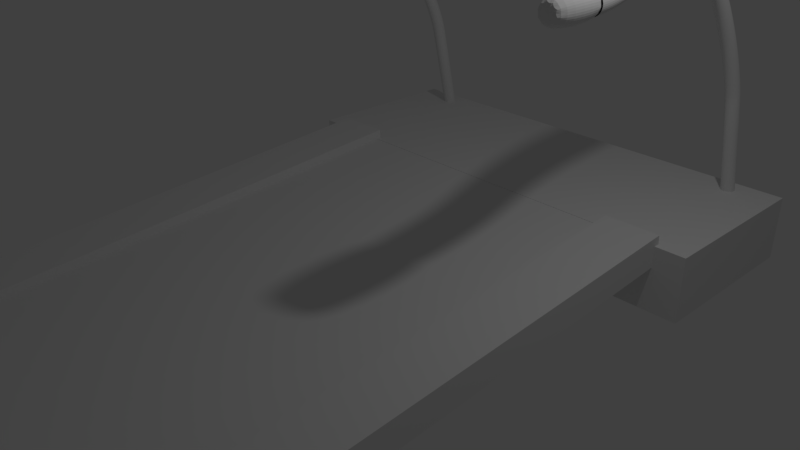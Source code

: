 # Source: Treadmill.blend  (saved by Blender 2.79.0; exported with 4.5.12 LTS)
import bpy
from mathutils import Matrix  # noqa: F401  (used for matrix-valued properties, if any)

bpy.ops.wm.read_factory_settings(use_empty=True)
scene = bpy.context.scene
scene.name = 'Scene'

# ---- collections
col_collection_1 = bpy.data.collections.new('Collection 1'); scene.collection.children.link(col_collection_1)

# ---- world
world_world = bpy.data.worlds.new('World'); scene.world = world_world
world_world.color = (0.05088, 0.05088, 0.05088)
world_world.use_sun_shadow = False
world_world.sun_shadow_jitter_overblur = 0.0
world_world.cycles.sampling_method = 'MANUAL'

# ---- cameras
cam_camera = bpy.data.cameras.new('Camera')
cam_camera.clip_end = 100.0
cam_camera.lens = 35.0
cam_camera.sensor_width = 32.0
cam_camera.sensor_height = 18.0
cam_camera.ortho_scale = 7.314
cam_camera.dof.focus_distance = 0.0
cam_camera.dof.aperture_fstop = 128.0

# ---- lights
light_lamp = bpy.data.lights.new('Lamp', 'POINT')
light_lamp.transmission_factor = 0.0
light_lamp.cutoff_distance = 30.0
light_lamp.energy = 100.0
light_lamp.shadow_buffer_clip_start = 1.001
light_lamp.shadow_soft_size = 0.1
light_lamp.shadow_maximum_resolution = 0.006
light_lamp.use_absolute_resolution = True

# ---- meshes
me_cube_004 = bpy.data.meshes.new('Cube.004')
me_cube_004.from_pydata([(-1.0, -1.0, -1.0), (-1.0, -1.0, 1.0), (-1.0, 1.0, -1.0), (-1.0, 1.0, 1.0), (1.0, -1.0, -1.0), (1.0, -1.0, 1.0), (1.0, 1.0, -1.0), (1.0, 1.0, 1.0)], [], [(0, 1, 3, 2), (2, 3, 7, 6), (6, 7, 5, 4), (4, 5, 1, 0), (2, 6, 4, 0), (7, 3, 1, 5)])
me_cube_004.use_remesh_preserve_volume = False
me_cube_004.use_remesh_preserve_attributes = False
me_cube_004.use_mirror_vertex_groups = False
me_cube_004.update()
me_cuplane = bpy.data.meshes.new('CUPlane')
me_cuplane.from_pydata([(-2.535, 2.511, 0.3312), (-2.697, 2.766, 0.2651), (-2.647, 2.79, 0.2921), (-2.585, 2.79, 0.2921), (-2.535, 2.766, 0.2651), (-2.516, 2.727, 0.2215), (-2.535, 2.687, 0.1778), (-2.585, 2.663, 0.1508), (-2.647, 2.663, 0.1508), (-2.697, 2.687, 0.1778), (-2.716, 2.727, 0.2215), (-2.697, 2.905, 0.135), (-2.647, 2.931, 0.1608), (-2.585, 2.931, 0.1608), (-2.535, 2.905, 0.135), (-2.516, 2.864, 0.09332), (-2.535, 2.822, 0.05159), (-2.585, 2.797, 0.02581), (-2.647, 2.797, 0.02581), (-2.697, 2.822, 0.05159), (-2.716, 2.864, 0.09332), (-2.697, 3.05, -0.01708), (-2.647, 3.077, 0.007223), (-2.585, 3.077, 0.007223), (-2.535, 3.05, -0.01708), (-2.516, 3.006, -0.05641), (-2.535, 2.962, -0.09574), (-2.585, 2.935, -0.12), (-2.647, 2.935, -0.12), (-2.697, 2.962, -0.09574), (-2.716, 3.006, -0.05641), (-2.697, 3.195, -0.1875), (-2.647, 3.223, -0.1645), (-2.585, 3.223, -0.1645), (-2.535, 3.195, -0.1875), (-2.516, 3.15, -0.2247), (-2.535, 3.104, -0.2618), (-2.585, 3.076, -0.2848), (-2.647, 3.076, -0.2848), (-2.697, 3.104, -0.2618), (-2.716, 3.15, -0.2247), (-2.697, 3.339, -0.3729), (-2.647, 3.369, -0.3512), (-2.585, 3.369, -0.3512), (-2.535, 3.339, -0.3729), (-2.516, 3.292, -0.408), (-2.535, 3.245, -0.4431), (-2.585, 3.216, -0.4648), (-2.647, 3.216, -0.4648), (-2.697, 3.245, -0.4431), (-2.716, 3.292, -0.408), (-2.697, 3.479, -0.5696), (-2.647, 3.509, -0.5491), (-2.585, 3.509, -0.5491), (-2.535, 3.479, -0.5696), (-2.516, 3.431, -0.6027), (-2.535, 3.382, -0.6358), (-2.585, 3.352, -0.6563), (-2.647, 3.352, -0.6563), (-2.697, 3.382, -0.6358), (-2.716, 3.431, -0.6027), (-2.697, 3.612, -0.7737), (-2.647, 3.643, -0.7545), (-2.585, 3.643, -0.7545), (-2.535, 3.612, -0.7737), (-2.516, 3.563, -0.8048), (-2.535, 3.513, -0.8359), (-2.585, 3.482, -0.8551), (-2.647, 3.482, -0.8551), (-2.697, 3.513, -0.8359), (-2.716, 3.563, -0.8048), (-2.697, 3.736, -0.9812), (-2.647, 3.768, -0.9633), (-2.585, 3.768, -0.9633), (-2.535, 3.736, -0.9812), (-2.516, 3.685, -1.01), (-2.535, 3.634, -1.039), (-2.585, 3.602, -1.057), (-2.647, 3.602, -1.057), (-2.697, 3.634, -1.039), (-2.716, 3.685, -1.01), (-2.697, 3.847, -1.188), (-2.647, 3.88, -1.172), (-2.585, 3.88, -1.172), (-2.535, 3.847, -1.188), (-2.516, 3.795, -1.215), (-2.535, 3.743, -1.241), (-2.585, 3.71, -1.258), (-2.647, 3.71, -1.258), (-2.697, 3.743, -1.241), (-2.716, 3.795, -1.215), (-2.697, 3.944, -1.39), (-2.647, 3.978, -1.375), (-2.585, 3.978, -1.375), (-2.535, 3.944, -1.39), (-2.516, 3.891, -1.414), (-2.535, 3.837, -1.438), (-2.585, 3.804, -1.453), (-2.647, 3.804, -1.453), (-2.697, 3.837, -1.438), (-2.716, 3.891, -1.414), (-2.697, 4.025, -1.583), (-2.647, 4.059, -1.57), (-2.585, 4.059, -1.57), (-2.535, 4.025, -1.583), (-2.516, 3.971, -1.604), (-2.535, 3.916, -1.625), (-2.585, 3.882, -1.638), (-2.647, 3.882, -1.638), (-2.697, 3.916, -1.625), (-2.716, 3.971, -1.604), (-2.697, 4.089, -1.766), (-2.647, 4.124, -1.756), (-2.585, 4.124, -1.756), (-2.535, 4.089, -1.766), (-2.516, 4.032, -1.782), (-2.535, 3.976, -1.798), (-2.585, 3.941, -1.808), (-2.647, 3.941, -1.808), (-2.697, 3.976, -1.798), (-2.716, 4.032, -1.782), (-2.697, 4.565, -3.872), (-2.647, 4.601, -3.864), (-2.585, 4.601, -3.864), (-2.535, 4.565, -3.872), (-2.516, 4.508, -3.884), (-2.535, 4.451, -3.897), (-2.585, 4.415, -3.905), (-2.647, 4.415, -3.905), (-2.697, 4.451, -3.897), (-2.716, 4.508, -3.884), (0.03048, 4.928, 1.833), (0.03048, 5.003, 1.888), (0.03048, 5.096, 1.888), (0.03048, 5.171, 1.834), (0.03048, 5.2, 1.745), (0.03048, 5.171, 1.657), (0.03048, 5.096, 1.603), (0.03048, 5.003, 1.602), (0.03048, 4.928, 1.657), (0.03048, 4.9, 1.745), (-2.51, 4.928, 1.833), (-2.519, 5.003, 1.888), (-2.527, 5.095, 1.888), (-2.531, 5.17, 1.833), (-2.53, 5.199, 1.745), (-2.523, 5.171, 1.657), (-2.514, 5.096, 1.603), (-2.506, 5.004, 1.603), (-2.502, 4.929, 1.657), (-2.504, 4.9, 1.745), (-2.531, 4.926, 1.832), (-2.566, 4.994, 1.883), (-2.597, 5.081, 1.88), (-2.613, 5.154, 1.825), (-2.607, 5.184, 1.737), (-2.581, 5.16, 1.651), (-2.546, 5.091, 1.6), (-2.515, 5.004, 1.603), (-2.499, 4.931, 1.658), (-2.505, 4.902, 1.746), (-2.543, 4.919, 1.828), (-2.608, 4.97, 1.87), (-2.666, 5.041, 1.859), (-2.695, 5.106, 1.799), (-2.683, 5.139, 1.713), (-2.636, 5.127, 1.634), (-2.571, 5.076, 1.592), (-2.513, 5.005, 1.603), (-2.485, 4.94, 1.663), (-2.496, 4.907, 1.749), (-2.551, 4.908, 1.822), (-2.636, 4.933, 1.851), (-2.711, 4.981, 1.827), (-2.749, 5.034, 1.761), (-2.734, 5.071, 1.677), (-2.673, 5.079, 1.608), (-2.588, 5.054, 1.58), (-2.512, 5.006, 1.604), (-2.475, 4.953, 1.67), (-2.489, 4.916, 1.754), (-2.554, 4.89, 1.813), (-2.645, 4.892, 1.829), (-2.727, 4.919, 1.794), (-2.767, 4.962, 1.723), (-2.752, 5.003, 1.641), (-2.685, 5.028, 1.581), (-2.594, 5.026, 1.565), (-2.512, 4.998, 1.6), (-2.472, 4.956, 1.671), (-2.488, 4.914, 1.753), (-2.553, 2.783, 0.6934), (-2.645, 2.777, 0.7054), (-2.727, 2.796, 0.6666), (-2.768, 2.833, 0.5919), (-2.752, 2.873, 0.5098), (-2.686, 2.901, 0.4517), (-2.594, 2.907, 0.4398), (-2.512, 2.888, 0.4786), (-2.471, 2.852, 0.5533), (-2.487, 2.812, 0.6354), (-2.553, 2.668, 0.6417), (-2.645, 2.663, 0.654), (-2.727, 2.679, 0.6138), (-2.768, 2.709, 0.5363), (-2.752, 2.742, 0.4512), (-2.686, 2.766, 0.391), (-2.594, 2.771, 0.3786), (-2.512, 2.755, 0.4189), (-2.471, 2.725, 0.4963), (-2.487, 2.691, 0.5814), (-2.553, 2.527, 0.5943), (-2.645, 2.523, 0.6071), (-2.727, 2.535, 0.5656), (-2.768, 2.558, 0.4857), (-2.752, 2.584, 0.398), (-2.686, 2.602, 0.3359), (-2.594, 2.605, 0.3231), (-2.512, 2.593, 0.3646), (-2.471, 2.57, 0.4445), (-2.487, 2.545, 0.5322), (-2.553, 2.382, 0.5588), (-2.645, 2.38, 0.5718), (-2.727, 2.388, 0.5294), (-2.768, 2.404, 0.4478), (-2.752, 2.421, 0.3581), (-2.686, 2.434, 0.2946), (-2.594, 2.436, 0.2816), (-2.512, 2.428, 0.324), (-2.471, 2.412, 0.4056), (-2.487, 2.395, 0.4953), (-2.553, 2.257, 0.5407), (-2.645, 2.256, 0.5539), (-2.727, 2.26, 0.511), (-2.768, 2.269, 0.4283), (-2.752, 2.28, 0.3375), (-2.686, 2.287, 0.2732), (-2.594, 2.288, 0.26), (-2.512, 2.283, 0.303), (-2.471, 2.274, 0.3856), (-2.487, 2.264, 0.4764), (-2.553, 2.181, 0.5349), (-2.645, 2.18, 0.5481), (-2.727, 2.184, 0.5051), (-2.768, 2.193, 0.4224), (-2.752, 2.202, 0.3315), (-2.686, 2.209, 0.2672), (-2.594, 2.21, 0.254), (-2.512, 2.206, 0.297), (-2.471, 2.197, 0.3797), (-2.487, 2.188, 0.4706), (-2.553, 2.036, 0.516), (-2.645, 2.033, 0.529), (-2.727, 2.041, 0.4864), (-2.768, 2.054, 0.4044), (-2.752, 2.07, 0.3143), (-2.686, 2.08, 0.2506), (-2.594, 2.082, 0.2375), (-2.512, 2.075, 0.2801), (-2.471, 2.062, 0.3621), (-2.487, 2.046, 0.4522), (-2.553, 1.868, 0.4812), (-2.645, 1.865, 0.4941), (-2.727, 1.875, 0.4521), (-2.768, 1.894, 0.3713), (-2.752, 1.915, 0.2825), (-2.686, 1.931, 0.2196), (-2.594, 1.934, 0.2067), (-2.512, 1.924, 0.2487), (-2.471, 1.904, 0.3295), (-2.487, 1.883, 0.4184), (-2.553, 1.702, 0.4358), (-2.645, 1.698, 0.4485), (-2.727, 1.711, 0.4073), (-2.768, 1.736, 0.328), (-2.752, 1.764, 0.2408), (-2.686, 1.783, 0.1792), (-2.594, 1.787, 0.1665), (-2.512, 1.774, 0.2077), (-2.471, 1.749, 0.287), (-2.487, 1.722, 0.3742), (-2.553, 1.564, 0.3866), (-2.645, 1.559, 0.399), (-2.727, 1.575, 0.3587), (-2.768, 1.605, 0.2811), (-2.752, 1.638, 0.1959), (-2.686, 1.661, 0.1356), (-2.594, 1.666, 0.1232), (-2.512, 1.65, 0.1635), (-2.471, 1.62, 0.241), (-2.487, 1.587, 0.3263), (-2.553, 1.218, 0.2425), (-2.645, 1.214, 0.2549), (-2.727, 1.229, 0.2145), (-2.768, 1.258, 0.1368), (-2.752, 1.291, 0.05135), (-2.686, 1.314, -0.009112), (-2.594, 1.318, -0.02152), (-2.512, 1.303, 0.01887), (-2.471, 1.274, 0.09662), (-2.487, 1.241, 0.182), (-2.553, 1.098, 0.2012), (-2.645, 1.094, 0.214), (-2.727, 1.107, 0.1725), (-2.768, 1.13, 0.09265), (-2.752, 1.155, 0.004943), (-2.686, 1.173, -0.05714), (-2.594, 1.177, -0.06988), (-2.512, 1.165, -0.02841), (-2.471, 1.142, 0.05143), (-2.487, 1.116, 0.1391), (-2.553, 0.9528, 0.1661), (-2.645, 0.9502, 0.1791), (-2.727, 0.9587, 0.1368), (-2.768, 0.975, 0.05523), (-2.752, 0.9929, -0.03435), (-2.686, 1.006, -0.09776), (-2.594, 1.008, -0.1108), (-2.512, 0.9997, -0.06842), (-2.471, 0.9834, 0.01313), (-2.487, 0.9655, 0.1027), (-2.553, 0.8051, 0.1426), (-2.645, 0.8037, 0.1558), (-2.727, 0.8084, 0.1129), (-2.768, 0.8177, 0.03022), (-2.752, 0.8278, -0.06058), (-2.686, 0.835, -0.1248), (-2.594, 0.8364, -0.138), (-2.512, 0.8317, -0.0951), (-2.471, 0.8224, -0.01246), (-2.487, 0.8123, 0.07834), (-2.553, 0.6783, 0.1345), (-2.645, 0.6779, 0.1477), (-2.727, 0.6793, 0.1046), (-2.768, 0.6819, 0.02146), (-2.752, 0.6849, -0.06985), (-2.686, 0.687, -0.1345), (-2.594, 0.6874, -0.1477), (-2.512, 0.686, -0.1046), (-2.471, 0.6833, -0.02146), (-2.487, 0.6804, 0.06985), (-2.62, -6.054e-10, 4.47e-09), (-2.585, 2.491, 0.2999), (-2.594, 2.496, 0.2962), (-2.647, 2.489, 0.3023), (-2.54, 2.509, 0.3289), (-2.697, 2.652, 0.3644), (-2.711, 2.595, 0.359), (-2.716, 2.569, 0.3584), (-2.516, 2.571, 0.3568), (-2.697, 2.516, 0.3263), (-2.535, 2.511, 0.3321), (-2.686, 2.517, 0.315), (-2.647, 2.706, 0.3651), (-2.585, 2.709, 0.3628), (-2.594, 2.713, 0.3593), (-2.535, 2.646, 0.3694), (-2.686, 2.671, 0.359), (-2.522, 2.595, 0.3596), (-2.537, -7.952e-09, 0.1672), (-2.651, -1.012e-08, 0.1836), (-2.753, 7.089e-09, 0.13), (-2.804, 9.403e-09, 0.02667), (-2.784, 1.172e-08, -0.08682), (-2.702, 9.403e-09, -0.1672), (-2.588, -5.764e-10, -0.1836), (-2.486, -4.481e-09, -0.13), (-2.435, -9.109e-09, -0.02667), (-2.455, -1.142e-08, 0.08683), (-2.537, 0.711, 0.1672), (-2.651, 0.711, 0.1836), (-2.753, 0.711, 0.13), (-2.804, 0.711, 0.02667), (-2.784, 0.711, -0.08682), (-2.702, 0.711, -0.1672), (-2.588, 0.711, -0.1836), (-2.486, 0.711, -0.13), (-2.435, 0.711, -0.02667), (-2.455, 0.711, 0.08683), (-2.62, 0.711, -2.98e-09)], [], [(0, 6, 5, 349, 351), (1, 11, 20, 10), (2, 12, 11, 1), (3, 13, 12, 2), (4, 14, 13, 3), (5, 15, 14, 4), (6, 16, 15, 5), (7, 17, 16, 6), (8, 18, 17, 7), (9, 19, 18, 8), (10, 20, 19, 9), (11, 21, 30, 20), (12, 22, 21, 11), (13, 23, 22, 12), (14, 24, 23, 13), (15, 25, 24, 14), (16, 26, 25, 15), (17, 27, 26, 16), (18, 28, 27, 17), (19, 29, 28, 18), (20, 30, 29, 19), (21, 31, 40, 30), (22, 32, 31, 21), (23, 33, 32, 22), (24, 34, 33, 23), (25, 35, 34, 24), (26, 36, 35, 25), (27, 37, 36, 26), (28, 38, 37, 27), (29, 39, 38, 28), (30, 40, 39, 29), (31, 41, 50, 40), (32, 42, 41, 31), (33, 43, 42, 32), (34, 44, 43, 33), (35, 45, 44, 34), (36, 46, 45, 35), (37, 47, 46, 36), (38, 48, 47, 37), (39, 49, 48, 38), (40, 50, 49, 39), (41, 51, 60, 50), (42, 52, 51, 41), (43, 53, 52, 42), (44, 54, 53, 43), (45, 55, 54, 44), (46, 56, 55, 45), (47, 57, 56, 46), (48, 58, 57, 47), (49, 59, 58, 48), (50, 60, 59, 49), (51, 61, 70, 60), (52, 62, 61, 51), (53, 63, 62, 52), (54, 64, 63, 53), (55, 65, 64, 54), (56, 66, 65, 55), (57, 67, 66, 56), (58, 68, 67, 57), (59, 69, 68, 58), (60, 70, 69, 59), (61, 71, 80, 70), (62, 72, 71, 61), (63, 73, 72, 62), (64, 74, 73, 63), (65, 75, 74, 64), (66, 76, 75, 65), (67, 77, 76, 66), (68, 78, 77, 67), (69, 79, 78, 68), (70, 80, 79, 69), (71, 81, 90, 80), (72, 82, 81, 71), (73, 83, 82, 72), (74, 84, 83, 73), (75, 85, 84, 74), (76, 86, 85, 75), (77, 87, 86, 76), (78, 88, 87, 77), (79, 89, 88, 78), (80, 90, 89, 79), (81, 91, 100, 90), (82, 92, 91, 81), (83, 93, 92, 82), (84, 94, 93, 83), (85, 95, 94, 84), (86, 96, 95, 85), (87, 97, 96, 86), (88, 98, 97, 87), (89, 99, 98, 88), (90, 100, 99, 89), (91, 101, 110, 100), (92, 102, 101, 91), (93, 103, 102, 92), (94, 104, 103, 93), (95, 105, 104, 94), (96, 106, 105, 95), (97, 107, 106, 96), (98, 108, 107, 97), (99, 109, 108, 98), (100, 110, 109, 99), (101, 111, 120, 110), (102, 112, 111, 101), (103, 113, 112, 102), (104, 114, 113, 103), (105, 115, 114, 104), (106, 116, 115, 105), (107, 117, 116, 106), (108, 118, 117, 107), (109, 119, 118, 108), (110, 120, 119, 109), (111, 121, 130, 120), (112, 122, 121, 111), (113, 123, 122, 112), (114, 124, 123, 113), (115, 125, 124, 114), (116, 126, 125, 115), (117, 127, 126, 116), (118, 128, 127, 117), (119, 129, 128, 118), (120, 130, 129, 119), (131, 141, 150, 140), (132, 142, 141, 131), (133, 143, 142, 132), (134, 144, 143, 133), (135, 145, 144, 134), (136, 146, 145, 135), (137, 147, 146, 136), (138, 148, 147, 137), (139, 149, 148, 138), (140, 150, 149, 139), (141, 151, 160, 150), (142, 152, 151, 141), (143, 153, 152, 142), (144, 154, 153, 143), (145, 155, 154, 144), (146, 156, 155, 145), (147, 157, 156, 146), (148, 158, 157, 147), (149, 159, 158, 148), (150, 160, 159, 149), (151, 161, 170, 160), (152, 162, 161, 151), (153, 163, 162, 152), (154, 164, 163, 153), (155, 165, 164, 154), (156, 166, 165, 155), (157, 167, 166, 156), (158, 168, 167, 157), (159, 169, 168, 158), (160, 170, 169, 159), (161, 171, 180, 170), (162, 172, 171, 161), (163, 173, 172, 162), (164, 174, 173, 163), (165, 175, 174, 164), (166, 176, 175, 165), (167, 177, 176, 166), (168, 178, 177, 167), (169, 179, 178, 168), (170, 180, 179, 169), (171, 181, 190, 180), (172, 182, 181, 171), (173, 183, 182, 172), (174, 184, 183, 173), (175, 185, 184, 174), (176, 186, 185, 175), (177, 187, 186, 176), (178, 188, 187, 177), (179, 189, 188, 178), (180, 190, 189, 179), (181, 191, 200, 190), (182, 192, 191, 181), (183, 193, 192, 182), (184, 194, 193, 183), (185, 195, 194, 184), (186, 196, 195, 185), (187, 197, 196, 186), (188, 198, 197, 187), (189, 199, 198, 188), (190, 200, 199, 189), (191, 201, 210, 200), (192, 202, 201, 191), (193, 203, 202, 192), (194, 204, 203, 193), (195, 205, 204, 194), (196, 206, 205, 195), (197, 207, 206, 196), (198, 208, 207, 197), (199, 209, 208, 198), (200, 210, 209, 199), (201, 211, 220, 210), (202, 212, 211, 201), (203, 213, 212, 202), (204, 214, 213, 203), (205, 215, 214, 204), (206, 357, 346, 347, 215, 205), (207, 355, 353, 357, 206), (208, 218, 358, 356, 354, 355, 207), (209, 219, 218, 208), (210, 220, 219, 209), (211, 221, 230, 220), (212, 222, 221, 211), (213, 223, 222, 212), (214, 224, 223, 213), (215, 225, 224, 214), (216, 352, 350, 348, 347), (217, 343, 344, 352, 216), (218, 228, 227, 343, 217, 358), (219, 229, 228, 218), (220, 230, 229, 219), (221, 231, 240, 230), (222, 232, 231, 221), (223, 233, 232, 222), (224, 234, 233, 223), (225, 235, 234, 224), (226, 236, 235, 225), (227, 237, 236, 226), (228, 238, 237, 227), (229, 239, 238, 228), (230, 240, 239, 229), (231, 241, 250, 240), (232, 242, 241, 231), (233, 243, 242, 232), (234, 244, 243, 233), (235, 245, 244, 234), (236, 246, 245, 235), (237, 247, 246, 236), (238, 248, 247, 237), (239, 249, 248, 238), (240, 250, 249, 239), (241, 251, 260, 250), (242, 252, 251, 241), (243, 253, 252, 242), (244, 254, 253, 243), (245, 255, 254, 244), (246, 256, 255, 245), (247, 257, 256, 246), (248, 258, 257, 247), (249, 259, 258, 248), (250, 260, 259, 249), (251, 261, 270, 260), (252, 262, 261, 251), (253, 263, 262, 252), (254, 264, 263, 253), (255, 265, 264, 254), (256, 266, 265, 255), (257, 267, 266, 256), (258, 268, 267, 257), (259, 269, 268, 258), (260, 270, 269, 259), (261, 271, 280, 270), (262, 272, 271, 261), (263, 273, 272, 262), (264, 274, 273, 263), (265, 275, 274, 264), (266, 276, 275, 265), (267, 277, 276, 266), (268, 278, 277, 267), (269, 279, 278, 268), (270, 280, 279, 269), (271, 281, 290, 280), (272, 282, 281, 271), (273, 283, 282, 272), (274, 284, 283, 273), (275, 285, 284, 274), (276, 286, 285, 275), (277, 287, 286, 276), (278, 288, 287, 277), (279, 289, 288, 278), (280, 290, 289, 279), (281, 291, 300, 290), (282, 292, 291, 281), (283, 293, 292, 282), (284, 294, 293, 283), (285, 295, 294, 284), (286, 296, 295, 285), (287, 297, 296, 286), (288, 298, 297, 287), (289, 299, 298, 288), (290, 300, 299, 289), (291, 301, 310, 300), (292, 302, 301, 291), (293, 303, 302, 292), (294, 304, 303, 293), (295, 305, 304, 294), (296, 306, 305, 295), (297, 307, 306, 296), (298, 308, 307, 297), (299, 309, 308, 298), (300, 310, 309, 299), (301, 311, 320, 310), (302, 312, 311, 301), (303, 313, 312, 302), (304, 314, 313, 303), (305, 315, 314, 304), (306, 316, 315, 305), (307, 317, 316, 306), (308, 318, 317, 307), (309, 319, 318, 308), (310, 320, 319, 309), (311, 321, 330, 320), (312, 322, 321, 311), (313, 323, 322, 312), (314, 324, 323, 313), (315, 325, 324, 314), (316, 326, 325, 315), (317, 327, 326, 316), (318, 328, 327, 317), (319, 329, 328, 318), (320, 330, 329, 319), (321, 331, 340, 330), (322, 332, 331, 321), (323, 333, 332, 322), (324, 334, 333, 323), (325, 335, 334, 324), (326, 336, 335, 325), (327, 337, 336, 326), (328, 338, 337, 327), (329, 339, 338, 328), (330, 340, 339, 329), (359, 368, 341), (364, 363, 341), (365, 364, 341), (366, 365, 341), (368, 367, 341), (347, 346, 357, 216), (345, 342, 7, 6, 0), (353, 355, 354, 3, 2), (342, 343, 344, 8, 7), (354, 356, 4, 3), (344, 352, 350, 9, 8), (355, 354, 356, 358, 217), (352, 344, 343, 227, 226), (350, 348, 10, 9), (357, 353, 355, 217, 216), (347, 348, 350, 352, 226, 225, 215), (348, 347, 346, 1, 10), (346, 357, 353, 2, 1), (356, 358, 349, 5, 4), (362, 361, 341), (363, 362, 341), (361, 360, 341), (360, 359, 341), (367, 366, 341), (367, 368, 378, 377), (365, 366, 376, 375), (360, 361, 371, 370), (359, 360, 370, 369), (364, 365, 375, 374), (363, 364, 374, 373), (362, 363, 373, 372), (368, 359, 369, 378), (366, 367, 377, 376), (361, 362, 372, 371), (375, 376, 379), (370, 371, 379), (369, 370, 379), (374, 375, 379), (373, 374, 379), (372, 373, 379), (378, 369, 379), (376, 377, 379), (371, 372, 379), (377, 378, 379)])
me_cuplane.use_remesh_preserve_volume = False
me_cuplane.use_remesh_preserve_attributes = False
me_cuplane.use_mirror_vertex_groups = False
me_cuplane.auto_texspace = False
me_cuplane.update()
me_cube = bpy.data.meshes.new('Cube')
me_cube.from_pydata([(0.874, 8.227, -1.197), (0.874, 8.253, -0.298), (0.874, 0.944, 1.28), (0.6415, 8.227, -1.197), (0.6415, 8.253, -0.298), (0.6415, 0.944, 1.28), (-0.6415, 8.227, -1.197), (-0.6415, 8.253, -0.298), (-0.6415, 0.944, 1.28), (-0.874, 8.227, -1.197), (-0.874, 8.253, -0.298), (-0.874, 0.944, 1.28), (-1.0, -1.0, -1.0), (-1.0, -1.0, 1.0), (-1.0, 1.0, -1.0), (-1.0, 1.0, 1.0), (1.0, -1.0, -1.0), (1.0, -1.0, 1.0), (1.0, 1.0, -1.0), (1.0, 1.0, 1.0), (-0.874, 1.0, 0.9898), (-0.874, 1.0, 0.3637), (-0.874, 0.936, 1.0), (-0.874, 1.0, 1.0), (-0.6415, 1.0, 0.3637), (-0.6415, 0.936, 1.0), (-0.6415, 8.216, -0.5747), (-0.6415, 8.202, -1.036), (-0.6415, 1.0, 0.9835), (-0.6415, 1.0, 0.5189), (-0.6415, 1.0, 1.0), (0.6415, 1.0, 0.9835), (0.6415, 1.0, 0.5189), (0.6415, 1.0, 0.3637), (0.6415, 1.0, 1.0), (0.6415, 0.936, 1.0), (0.874, 1.0, 0.3637), (0.874, 0.936, 1.0), (0.874, 1.0, 0.7014), (0.874, 1.0, 1.0), (0.6415, 8.216, -0.5747), (0.6415, 8.202, -1.036)], [], [(0, 1, 2, 37, 39, 38, 36), (3, 4, 1, 0), (5, 2, 1, 4), (6, 7, 8, 25, 30, 28, 26, 27, 29, 24), (9, 10, 7, 6), (11, 8, 7, 10), (12, 13, 15, 14), (14, 15, 20, 21, 24, 29, 32, 33, 36, 38, 19, 18), (18, 19, 17, 16), (16, 17, 13, 12), (14, 18, 16, 12), (19, 39, 37, 35, 34, 30, 25, 22, 23, 15, 13, 17), (19, 38, 39), (27, 26, 40, 41), (26, 28, 31, 40), (23, 20, 15), (22, 25, 8, 11), (21, 20, 23, 22, 11, 10, 9), (24, 21, 9, 6), (34, 31, 28, 30), (41, 32, 29, 27), (35, 37, 2, 5), (33, 32, 41, 40, 31, 34, 35, 5, 4, 3), (36, 33, 3, 0)])
me_cube.use_remesh_preserve_volume = False
me_cube.use_remesh_preserve_attributes = False
me_cube.use_mirror_vertex_groups = False
me_cube.update()

# ---- objects
ob_cube_001 = bpy.data.objects.new('Cube.001', me_cube_004)
ob_plane = bpy.data.objects.new('Plane', me_cuplane)
ob_lamp = bpy.data.objects.new('Lamp', light_lamp)
ob_camera = bpy.data.objects.new('Camera', cam_camera)
ob_cube = bpy.data.objects.new('Cube', me_cube)

# ---- transforms, parenting, visibility, modifiers, constraints
ob_cube_001.location = (0.0, 4.878, 5.379)
ob_cube_001.rotation_euler = (-0.6493, 0.0, 0.0)
ob_cube_001.scale = (0.8911, 0.07266, 0.5185)
ob_cube_001.lineart.crease_threshold = 0.0
ob_plane.location = (0.0, -0.1138, 3.529)
ob_plane.lineart.crease_threshold = 0.0
_m = ob_plane.modifiers.new('Mirror', 'MIRROR')
_m = ob_plane.modifiers.new('Subsurf', 'SUBSURF')
_m.uv_smooth = 'PRESERVE_CORNERS'
_m.quality = 2
_m.levels = 2
_m.show_only_control_edges = False
ob_lamp.location = (4.076, 1.005, 5.904)
ob_lamp.rotation_euler = (0.6503, 0.05522, 1.866)
ob_lamp.lock_rotations_4d = False
ob_lamp.empty_display_type = 'ARROWS'
ob_lamp.color = (0.0, 0.0, 0.0, 0.0)
ob_lamp.lineart.crease_threshold = 0.0
ob_camera.location = (7.481, -6.508, 5.344)
ob_camera.rotation_euler = (1.109, 0.0, 0.8149)
ob_camera.lock_rotations_4d = False
ob_camera.empty_display_type = 'ARROWS'
ob_camera.color = (0.0, 0.0, 0.0, 0.0)
ob_camera.display_type = 'WIRE'
ob_camera.lineart.crease_threshold = 0.0
ob_cube.location = (0.0, 3.248, 0.02262)
ob_cube.scale = (-3.268, -1.225, 0.4466)
ob_cube.lineart.crease_threshold = 0.0

# ---- collection membership
col_collection_1.objects.link(ob_cube_001)
col_collection_1.objects.link(ob_plane)
col_collection_1.objects.link(ob_lamp)
col_collection_1.objects.link(ob_camera)
col_collection_1.objects.link(ob_cube)

# ---- scene / render settings (as saved in the file)
scene.camera = ob_camera
scene.frame_start = 1; scene.frame_end = 250; scene.frame_set(1)
scene.render.engine = 'BLENDER_EEVEE_NEXT'
scene.render.resolution_percentage = 50
scene.render.dither_intensity = 0.0
scene.cycles.use_denoising = False
scene.cycles.samples = 128
scene.cycles.sampling_pattern = 'TABULATED_SOBOL'
scene.cycles.use_adaptive_sampling = False
scene.cycles.use_light_tree = False
scene.cycles.blur_glossy = 0.0
scene.cycles.sample_clamp_indirect = 0.0
scene.view_settings.view_transform = 'Standard'
bpy.context.view_layer.update()
